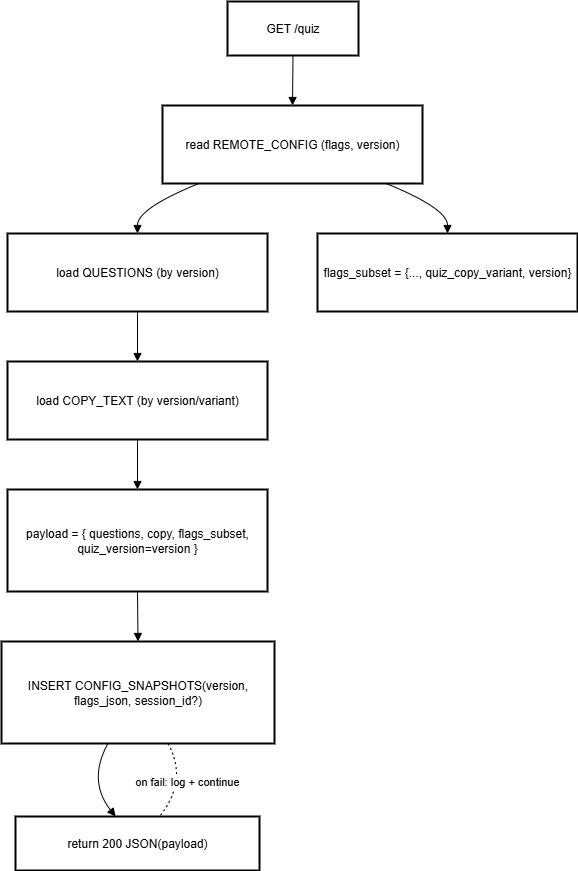

The diagram above was exported from draw.io. Its source (the exported page's mxGraphModel, read from the mxfile embedded in the PNG):
<mxGraphModel dx="695" dy="778" grid="1" gridSize="10" guides="1" tooltips="1" connect="1" arrows="1" fold="1" page="1" pageScale="1" pageWidth="850" pageHeight="1100" math="0" shadow="0">
  <root>
    <mxCell id="0" />
    <mxCell id="1" parent="0" />
    <mxCell id="TqXYie412Zf4tbI4Ucrv-17" value="GET /quiz" style="whiteSpace=wrap;strokeWidth=2;" vertex="1" parent="1">
      <mxGeometry x="246" y="80" width="131" height="54" as="geometry" />
    </mxCell>
    <mxCell id="TqXYie412Zf4tbI4Ucrv-18" value="read REMOTE_CONFIG (flags, version)" style="whiteSpace=wrap;strokeWidth=2;" vertex="1" parent="1">
      <mxGeometry x="181" y="184" width="260" height="78" as="geometry" />
    </mxCell>
    <mxCell id="TqXYie412Zf4tbI4Ucrv-19" value="load QUESTIONS (by version)" style="whiteSpace=wrap;strokeWidth=2;" vertex="1" parent="1">
      <mxGeometry x="26" y="312" width="260" height="78" as="geometry" />
    </mxCell>
    <mxCell id="TqXYie412Zf4tbI4Ucrv-20" value="load COPY_TEXT (by version/variant)" style="whiteSpace=wrap;strokeWidth=2;" vertex="1" parent="1">
      <mxGeometry x="26" y="440" width="260" height="78" as="geometry" />
    </mxCell>
    <mxCell id="TqXYie412Zf4tbI4Ucrv-21" value="flags_subset = {..., quiz_copy_variant, version}" style="whiteSpace=wrap;strokeWidth=2;" vertex="1" parent="1">
      <mxGeometry x="336" y="312" width="260" height="78" as="geometry" />
    </mxCell>
    <mxCell id="TqXYie412Zf4tbI4Ucrv-22" value="payload = { questions, copy, flags_subset, quiz_version=version }" style="whiteSpace=wrap;strokeWidth=2;" vertex="1" parent="1">
      <mxGeometry x="26" y="568" width="260" height="102" as="geometry" />
    </mxCell>
    <mxCell id="TqXYie412Zf4tbI4Ucrv-23" value="INSERT CONFIG_SNAPSHOTS(version, flags_json, session_id?)" style="whiteSpace=wrap;strokeWidth=2;" vertex="1" parent="1">
      <mxGeometry x="20" y="720" width="273" height="102" as="geometry" />
    </mxCell>
    <mxCell id="TqXYie412Zf4tbI4Ucrv-24" value="return 200 JSON(payload)" style="whiteSpace=wrap;strokeWidth=2;" vertex="1" parent="1">
      <mxGeometry x="34" y="895" width="244" height="54" as="geometry" />
    </mxCell>
    <mxCell id="TqXYie412Zf4tbI4Ucrv-25" value="" style="curved=1;startArrow=none;endArrow=block;exitX=0.5;exitY=1;entryX=0.5;entryY=0;rounded=0;" edge="1" parent="1" source="TqXYie412Zf4tbI4Ucrv-17" target="TqXYie412Zf4tbI4Ucrv-18">
      <mxGeometry relative="1" as="geometry">
        <Array as="points" />
      </mxGeometry>
    </mxCell>
    <mxCell id="TqXYie412Zf4tbI4Ucrv-26" value="" style="curved=1;startArrow=none;endArrow=block;exitX=0.14;exitY=1;entryX=0.5;entryY=0;rounded=0;" edge="1" parent="1" source="TqXYie412Zf4tbI4Ucrv-18" target="TqXYie412Zf4tbI4Ucrv-19">
      <mxGeometry relative="1" as="geometry">
        <Array as="points">
          <mxPoint x="156" y="287" />
        </Array>
      </mxGeometry>
    </mxCell>
    <mxCell id="TqXYie412Zf4tbI4Ucrv-27" value="" style="curved=1;startArrow=none;endArrow=block;exitX=0.5;exitY=1;entryX=0.5;entryY=0;rounded=0;" edge="1" parent="1" source="TqXYie412Zf4tbI4Ucrv-19" target="TqXYie412Zf4tbI4Ucrv-20">
      <mxGeometry relative="1" as="geometry">
        <Array as="points" />
      </mxGeometry>
    </mxCell>
    <mxCell id="TqXYie412Zf4tbI4Ucrv-28" value="" style="curved=1;startArrow=none;endArrow=block;exitX=0.86;exitY=1;entryX=0.5;entryY=0;rounded=0;" edge="1" parent="1" source="TqXYie412Zf4tbI4Ucrv-18" target="TqXYie412Zf4tbI4Ucrv-21">
      <mxGeometry relative="1" as="geometry">
        <Array as="points">
          <mxPoint x="466" y="287" />
        </Array>
      </mxGeometry>
    </mxCell>
    <mxCell id="TqXYie412Zf4tbI4Ucrv-29" value="" style="curved=1;startArrow=none;endArrow=block;exitX=0.5;exitY=1;entryX=0.5;entryY=0;rounded=0;" edge="1" parent="1" source="TqXYie412Zf4tbI4Ucrv-20" target="TqXYie412Zf4tbI4Ucrv-22">
      <mxGeometry relative="1" as="geometry">
        <Array as="points" />
      </mxGeometry>
    </mxCell>
    <mxCell id="TqXYie412Zf4tbI4Ucrv-30" value="" style="curved=1;startArrow=none;endArrow=block;exitX=0.5;exitY=1;entryX=0.5;entryY=0;rounded=0;" edge="1" parent="1" source="TqXYie412Zf4tbI4Ucrv-22" target="TqXYie412Zf4tbI4Ucrv-23">
      <mxGeometry relative="1" as="geometry">
        <Array as="points" />
      </mxGeometry>
    </mxCell>
    <mxCell id="TqXYie412Zf4tbI4Ucrv-31" value="" style="curved=1;startArrow=none;endArrow=block;exitX=0.39;exitY=1;entryX=0.41;entryY=0;rounded=0;" edge="1" parent="1" source="TqXYie412Zf4tbI4Ucrv-23" target="TqXYie412Zf4tbI4Ucrv-24">
      <mxGeometry relative="1" as="geometry">
        <Array as="points">
          <mxPoint x="106" y="859" />
        </Array>
      </mxGeometry>
    </mxCell>
    <mxCell id="TqXYie412Zf4tbI4Ucrv-32" value="on fail: log + continue" style="curved=1;dashed=1;dashPattern=2 3;startArrow=none;endArrow=none;exitX=0.61;exitY=1;entryX=0.59;entryY=0;rounded=0;" edge="1" parent="1" source="TqXYie412Zf4tbI4Ucrv-23" target="TqXYie412Zf4tbI4Ucrv-24">
      <mxGeometry relative="1" as="geometry">
        <Array as="points">
          <mxPoint x="207" y="859" />
        </Array>
      </mxGeometry>
    </mxCell>
  </root>
</mxGraphModel>